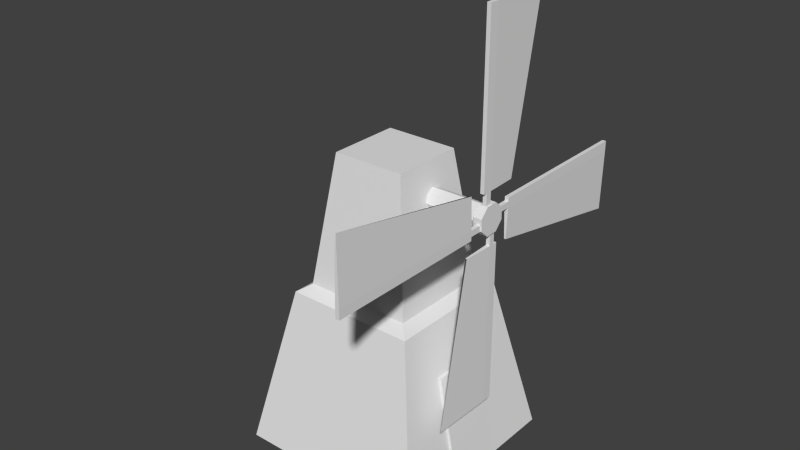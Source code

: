 # Source: windmill.blend  (saved by Blender 2.75.0; exported with 4.5.12 LTS)
import bpy
from mathutils import Matrix  # noqa: F401  (used for matrix-valued properties, if any)

bpy.ops.wm.read_factory_settings(use_empty=True)
scene = bpy.context.scene
scene.name = 'Scene'

# ---- collections
col_collection_1 = bpy.data.collections.new('Collection 1'); scene.collection.children.link(col_collection_1)

# ---- world
world_world = bpy.data.worlds.new('World'); scene.world = world_world
world_world.color = (0.05088, 0.05088, 0.05088)
world_world.use_sun_shadow = False
world_world.sun_shadow_jitter_overblur = 0.0
world_world.cycles.sampling_method = 'MANUAL'
world_world.cycles.sample_map_resolution = 256

# ---- meshes
me_fan = bpy.data.meshes.new('fan')
me_fan.from_pydata([(-0.8691, -0.8117, -2.478), (-1.269, -1.211, -0.4776), (-0.8691, 0.8117, -2.478), (-1.269, 1.211, -0.4776), (0.7544, -0.8117, -2.478), (1.154, -1.211, -0.4776), (0.7544, 0.8117, -2.478), (1.154, 1.211, -0.4776), (-0.7263, -0.669, -2.575), (-0.7263, 0.669, -2.575), (0.6116, -0.669, -2.575), (0.6116, 0.669, -2.575), (-0.5101, -0.4528, -4.197), (-0.5101, 0.4528, -4.197), (0.3954, -0.4528, -4.197), (0.3954, 0.4528, -4.197), (-1.227, -0.3761, -0.4914), (-0.8757, -0.3761, -1.857), (-1.217, 0.4188, -0.4914), (-0.8353, 0.466, -1.836), (-1.295, -0.3761, -0.4914), (-1.034, -0.3761, -1.831), (-1.292, 0.3585, -0.4914), (-1.036, 0.3585, -1.831), (-1.236, -0.09537, -3.747), (-0.4946, -0.09537, -3.747), (-1.236, -0.05383, -3.647), (-0.4946, -0.05383, -3.647), (-1.236, 0.04647, -3.605), (-0.4946, 0.04647, -3.605), (-1.236, 0.1468, -3.647), (-0.4946, 0.1468, -3.647), (-1.236, 0.1883, -3.747), (-0.4946, 0.1883, -3.747), (-1.236, 0.1468, -3.847), (-0.4946, 0.1468, -3.847), (-1.236, 0.04647, -3.889), (-0.4946, 0.04647, -3.889), (-1.236, -0.05383, -3.847), (-0.4946, -0.05383, -3.847), (-1.224, 0.2181, -3.828), (-1.332, 0.2168, -3.828), (-1.224, 0.2255, -3.684), (-1.332, 0.2243, -3.683), (-1.222, 0.1285, -3.576), (-1.331, 0.1273, -3.576), (-1.221, -0.01626, -3.569), (-1.329, -0.01747, -3.568), (-1.22, -0.1239, -3.666), (-1.328, -0.1251, -3.665), (-1.22, -0.1314, -3.81), (-1.328, -0.1326, -3.81), (-1.222, -0.03433, -3.918), (-1.33, -0.03554, -3.918), (-1.224, 0.1104, -3.925), (-1.332, 0.1092, -3.925), (-1.277, 0.3711, -3.373), (-1.263, 0.3711, -3.875), (-1.277, 2.371, -3.167), (-1.263, 2.371, -3.875), (-1.297, 0.3711, -3.372), (-1.311, 0.3711, -3.875), (-1.297, 2.371, -2.986), (-1.311, 2.371, -3.875), (-1.263, 0.3711, -3.827), (-1.263, 2.371, -3.827), (-1.311, 2.371, -3.827), (-1.311, 0.3711, -3.827), (-1.263, 2.371, -3.755), (-1.311, 2.371, -3.755), (-1.311, 0.3711, -3.755), (-1.263, 0.3711, -3.755), (-1.263, 0.2042, -3.755), (-1.263, 0.2042, -3.827), (-1.311, 0.2042, -3.827), (-1.311, 0.2042, -3.755), (-1.277, 0.4197, -4.072), (-1.263, -0.08253, -4.072), (-1.277, 0.6255, -6.072), (-1.263, -0.08253, -6.072), (-1.297, 0.4204, -4.072), (-1.311, -0.08253, -4.072), (-1.297, 0.8066, -6.072), (-1.311, -0.08253, -6.072), (-1.263, -0.03454, -4.072), (-1.263, -0.03454, -6.072), (-1.311, -0.03454, -6.072), (-1.311, -0.03454, -4.072), (-1.263, 0.03746, -6.072), (-1.311, 0.03746, -6.072), (-1.311, 0.03746, -4.072), (-1.263, 0.03746, -4.072), (-1.263, 0.03746, -3.905), (-1.263, -0.03454, -3.905), (-1.311, -0.03454, -3.905), (-1.311, 0.03746, -3.905), (-1.277, -0.2793, -4.12), (-1.263, -0.2793, -3.618), (-1.277, -2.279, -4.326), (-1.263, -2.279, -3.618), (-1.297, -0.2793, -4.121), (-1.311, -0.2793, -3.618), (-1.297, -2.279, -4.507), (-1.311, -2.279, -3.618), (-1.263, -0.2793, -3.666), (-1.263, -2.279, -3.666), (-1.311, -2.279, -3.666), (-1.311, -0.2793, -3.666), (-1.263, -2.279, -3.738), (-1.311, -2.279, -3.738), (-1.311, -0.2793, -3.738), (-1.263, -0.2793, -3.738), (-1.263, -0.1124, -3.738), (-1.263, -0.1124, -3.666), (-1.311, -0.1124, -3.666), (-1.311, -0.1124, -3.738), (-1.277, -0.328, -3.421), (-1.263, 0.1743, -3.421), (-1.277, -0.5337, -1.421), (-1.263, 0.1743, -1.421), (-1.297, -0.3286, -3.421), (-1.311, 0.1743, -3.421), (-1.297, -0.7149, -1.421), (-1.311, 0.1743, -1.421), (-1.263, 0.1263, -3.421), (-1.263, 0.1263, -1.421), (-1.311, 0.1263, -1.421), (-1.311, 0.1263, -3.421), (-1.263, 0.05426, -1.421), (-1.311, 0.05426, -1.421), (-1.311, 0.05426, -3.421), (-1.263, 0.05426, -3.421), (-1.263, 0.05426, -3.588), (-1.263, 0.1263, -3.588), (-1.311, 0.1263, -3.588), (-1.311, 0.05426, -3.588)], [], [(1, 3, 2, 0), (3, 7, 6, 2), (7, 5, 4, 6), (5, 1, 0, 4), (0, 2, 9, 8), (5, 7, 3, 1), (11, 10, 14, 15), (2, 6, 11, 9), (4, 0, 8, 10), (6, 4, 10, 11), (12, 13, 15, 14), (8, 9, 13, 12), (10, 8, 12, 14), (9, 11, 15, 13), (17, 19, 18, 16), (19, 23, 22, 18), (23, 21, 20, 22), (21, 17, 16, 20), (16, 18, 22, 20), (21, 23, 19, 17), (24, 25, 27, 26), (26, 27, 29, 28), (28, 29, 31, 30), (30, 31, 33, 32), (32, 33, 35, 34), (34, 35, 37, 36), (27, 25, 39, 37, 35, 33, 31, 29), (38, 39, 25, 24), (36, 37, 39, 38), (24, 26, 28, 30, 32, 34, 36, 38), (40, 41, 43, 42), (42, 43, 45, 44), (44, 45, 47, 46), (46, 47, 49, 48), (48, 49, 51, 50), (50, 51, 53, 52), (43, 41, 55, 53, 51, 49, 47, 45), (54, 55, 41, 40), (52, 53, 55, 54), (40, 42, 44, 46, 48, 50, 52, 54), (71, 68, 58, 56), (68, 69, 62, 58), (69, 70, 60, 62), (70, 71, 56, 60), (56, 58, 62, 60), (61, 63, 59, 57), (61, 57, 64, 67), (63, 61, 67, 66), (59, 63, 66, 65), (57, 59, 65, 64), (71, 70, 75, 72), (66, 67, 70, 69), (65, 66, 69, 68), (64, 65, 68, 71), (74, 73, 72, 75), (70, 67, 74, 75), (67, 64, 73, 74), (64, 71, 72, 73), (91, 88, 78, 76), (88, 89, 82, 78), (89, 90, 80, 82), (90, 91, 76, 80), (76, 78, 82, 80), (81, 83, 79, 77), (81, 77, 84, 87), (83, 81, 87, 86), (79, 83, 86, 85), (77, 79, 85, 84), (91, 90, 95, 92), (86, 87, 90, 89), (85, 86, 89, 88), (84, 85, 88, 91), (94, 93, 92, 95), (90, 87, 94, 95), (87, 84, 93, 94), (84, 91, 92, 93), (111, 108, 98, 96), (108, 109, 102, 98), (109, 110, 100, 102), (110, 111, 96, 100), (96, 98, 102, 100), (101, 103, 99, 97), (101, 97, 104, 107), (103, 101, 107, 106), (99, 103, 106, 105), (97, 99, 105, 104), (111, 110, 115, 112), (106, 107, 110, 109), (105, 106, 109, 108), (104, 105, 108, 111), (114, 113, 112, 115), (110, 107, 114, 115), (107, 104, 113, 114), (104, 111, 112, 113), (131, 128, 118, 116), (128, 129, 122, 118), (129, 130, 120, 122), (130, 131, 116, 120), (116, 118, 122, 120), (121, 123, 119, 117), (121, 117, 124, 127), (123, 121, 127, 126), (119, 123, 126, 125), (117, 119, 125, 124), (131, 130, 135, 132), (126, 127, 130, 129), (125, 126, 129, 128), (124, 125, 128, 131), (134, 133, 132, 135), (130, 127, 134, 135), (127, 124, 133, 134), (124, 131, 132, 133)])
me_fan.polygons.foreach_set('use_smooth', [0, 0, 0, 0, 0, 0, 0, 0, 0, 0, 0, 0, 0, 0, 0, 0, 0, 0, 0, 0, 1, 1, 1, 1, 1, 1, 0, 1, 1, 0, 1, 1, 1, 1, 1, 1, 0, 1, 1, 0, 0, 0, 0, 0, 0, 0, 0, 0, 0, 0, 0, 0, 0, 0, 0, 0, 0, 0, 0, 0, 0, 0, 0, 0, 0, 0, 0, 0, 0, 0, 0, 0, 0, 0, 0, 0, 0, 0, 0, 0, 0, 0, 0, 0, 0, 0, 0, 0, 0, 0, 0, 0, 0, 0, 0, 0, 0, 0, 0, 0, 0, 0, 0, 0, 0, 0, 0, 0, 0, 0, 0, 0])
_k = set([(24, 25), (24, 26), (24, 38), (25, 27), (25, 39), (26, 27), (26, 28), (27, 29), (28, 29), (28, 30), (29, 31), (30, 31), (30, 32), (31, 33), (32, 33), (32, 34), (33, 35), (34, 35), (34, 36), (35, 37), (36, 37), (36, 38), (37, 39), (38, 39)])
me_fan.attributes.new('sharp_edge', 'BOOLEAN', 'EDGE').data.foreach_set('value', [ (min(e.vertices), max(e.vertices)) in _k for e in me_fan.edges])
_uv = me_fan.uv_layers.new(name='UVMap')
_uv.uv.foreach_set('vector', [0.3225, 0.3739, 0.3225, 0.7477, 0.0, 0.6861, 0.0, 0.4355, 0.9676, 0.3739, 0.9676, 0.7477, 0.645, 0.6861, 0.645, 0.4355, 0.645, 0.3739, 0.645, 0.7477, 0.3225, 0.6861, 0.3225, 0.4355, 0.7058, 0.0, 0.7058, 0.3739, 0.3833, 0.3122, 0.3833, 0.06168, 0.9627, 0.2505, 0.7058, 0.2505, 0.7284, 0.2285, 0.9401, 0.2285, 0.3833, 0.0, 0.3833, 0.3739, 3.772e-08, 0.3739, 0.0, 3.679e-08, 0.749, 0.5, 0.3745, 0.5, 0.435, 0.0, 0.6885, 0.0, 0.7058, 0.2505, 0.7058, 5.519e-08, 0.7284, 0.02202, 0.7284, 0.2285, 0.9627, 0.0, 0.9627, 0.2505, 0.9401, 0.2285, 0.9401, 0.02202, 0.7058, 5.519e-08, 0.9627, 0.0, 0.9401, 0.02202, 0.7284, 0.02202, 0.628, 0.7768, 0.3745, 0.7768, 0.3745, 0.5, 0.628, 0.5, 0.749, 1.0, 0.0, 1.0, 0.121, 0.0, 0.628, 0.0, 0.3745, 0.5, 0.0, 0.5, 0.06052, 0.0, 0.314, 0.0, 0.0, 0.5, 0.3745, 0.5, 0.314, 1.0, 0.06052, 1.0, 0.416, 0.8562, 0.0, 0.8562, 0.01584, 0.006924, 0.4079, 0.0, 0.416, 0.0, 0.4691, 0.02601, 0.4691, 0.8546, 0.4393, 0.846, 0.4691, 0.02601, 0.8315, 0.02578, 0.8315, 0.8549, 0.4691, 0.8546, 0.8315, 0.03896, 0.9038, 0.0, 0.9038, 0.8563, 0.8712, 0.8667, 0.9406, 0.5171, 0.9406, 1.0, 0.9038, 0.9628, 0.9069, 0.5166, 0.9213, 0.5166, 0.9038, 0.0709, 1.0, 0.0, 1.0, 0.5123, 0.1082, 1.0, 0.1082, 8.036e-08, 0.1847, 4.018e-08, 0.1847, 1.0, 0.5541, 0.0, 0.5541, 1.0, 0.4459, 1.0, 0.4459, 0.0, 0.4459, 0.0, 0.4459, 1.0, 0.3694, 1.0, 0.3694, 0.0, 0.3694, 0.0, 0.3694, 1.0, 0.2612, 1.0, 0.2612, 0.0, 0.2612, 0.0, 0.2612, 1.0, 0.1847, 1.0, 0.1847, 0.0, 0.5541, 1.0, 0.5541, 0.0, 0.6623, 8.036e-08, 0.6623, 1.0, 0.7388, 0.2499, 0.7388, 0.1035, 0.8153, 0.0, 0.9235, 3.214e-07, 1.0, 0.1035, 1.0, 0.2499, 0.9235, 0.3533, 0.8153, 0.3533, 0.0, 1.0, 4.752e-07, 0.0, 0.1082, 8.036e-08, 0.1082, 1.0, 0.6623, 1.0, 0.6623, 8.036e-08, 0.7388, 8.036e-08, 0.7388, 1.0, 0.9235, 0.3533, 1.0, 0.4568, 1.0, 0.6032, 0.9235, 0.7067, 0.8153, 0.7067, 0.7388, 0.6032, 0.7388, 0.4568, 0.8153, 0.3533, 1.0, 0.7071, 0.809, 0.7071, 0.809, 0.5607, 1.0, 0.5607, 1.0, 0.5607, 0.809, 0.5607, 0.809, 0.3536, 1.0, 0.3536, 0.809, 0.5, 0.6181, 0.5, 0.6181, 0.3536, 0.809, 0.3536, 0.809, 0.3536, 0.6181, 0.3536, 0.6181, 0.1464, 0.809, 0.1464, 0.809, 0.1464, 0.6181, 0.1464, 0.6181, 3.407e-07, 0.809, 0.0, 0.809, 0.7071, 1.0, 0.7071, 1.0, 0.9142, 0.809, 0.9142, 0.6181, 0.8536, 0.4371, 1.0, 0.181, 1.0, 0.0, 0.8536, 4.211e-07, 0.6464, 0.181, 0.5, 0.4371, 0.5, 0.6181, 0.6464, 0.809, 0.1464, 1.0, 0.1464, 1.0, 0.3536, 0.809, 0.3536, 0.809, 0.0, 1.0, 3.407e-07, 1.0, 0.1464, 0.809, 0.1464, 0.6181, 0.1464, 0.6181, 0.3536, 0.4371, 0.5, 0.181, 0.5, 1.842e-07, 0.3536, 0.0, 0.1464, 0.181, 6.813e-07, 0.4371, 0.0, 0.9695, 0.0, 0.9695, 0.9995, 0.6004, 1.0, 0.7292, 0.0002922, 0.9695, 0.0004351, 1.0, 0.0, 1.0, 0.3845, 0.985, 0.2941, 0.4853, 5.362e-06, 0.4853, 0.9996, 0.2436, 0.9996, 0.0, 0.0, 0.0, 0.0, 1.0, 0.0, 1.0, 1.0, 0.0, 1.0, 0.7292, 0.0002922, 0.6004, 1.0, 0.4853, 1.0, 0.7271, 0.000118, 0.713, 1.0, 0.713, 0.0, 0.8565, 0.0, 0.8565, 1.0, 0.0, 0.0, 1.0, 0.0, 1.0, 1.0, 0.0, 1.0, 0.9306, 0.6105, 0.9306, 0.4256, 0.9569, 0.4256, 0.9569, 0.6105, 1.0, 0.06, 0.8565, 0.06, 0.8565, 0.036, 1.0, 0.036, 0.3565, 0.0, 0.3565, 1.0, 0.2139, 1.0, 0.2139, 0.0, 0.8049, 0.41, 0.8244, 0.41, 0.8244, 0.5072, 0.8049, 0.5072, 0.9569, 0.6105, 0.9569, 0.4256, 0.9965, 0.4256, 0.9965, 0.6105, 1.0, 0.036, 0.8565, 0.036, 0.8565, 0.0, 1.0, 0.0, 0.2139, 0.0, 0.2139, 1.0, 1.417e-06, 1.0, 0.0, 0.0, 0.0, 0.0, 1.0, 0.0, 1.0, 1.0, 0.0, 1.0, 0.873, 0.5072, 0.8439, 0.5072, 0.8439, 0.41, 0.873, 0.41, 0.8439, 0.5072, 0.8244, 0.5072, 0.8244, 0.41, 0.8439, 0.41, 0.873, 0.41, 0.902, 0.41, 0.902, 0.5072, 0.873, 0.5072, 0.9695, 0.0, 0.9695, 0.9995, 0.6004, 1.0, 0.7292, 0.0002922, 0.9695, 0.0004351, 1.0, 0.0, 1.0, 0.3845, 0.985, 0.2941, 0.4853, 5.362e-06, 0.4853, 0.9996, 0.2436, 0.9996, 0.0, 0.0, 0.0, 0.0, 1.0, 0.0, 1.0, 1.0, 0.0, 1.0, 0.7292, 0.0002922, 0.6004, 1.0, 0.4853, 1.0, 0.7271, 0.000118, 0.713, 1.0, 0.713, 0.0, 0.8565, 0.0, 0.8565, 1.0, 0.0, 0.0, 1.0, 0.0, 1.0, 1.0, 0.0, 1.0, 0.9306, 0.6105, 0.9306, 0.4256, 0.9569, 0.4256, 0.9569, 0.6105, 1.0, 0.06, 0.8565, 0.06, 0.8565, 0.036, 1.0, 0.036, 0.3565, 0.0, 0.3565, 1.0, 0.2139, 1.0, 0.2139, 0.0, 0.8049, 0.41, 0.8244, 0.41, 0.8244, 0.5072, 0.8049, 0.5072, 0.9569, 0.6105, 0.9569, 0.4256, 0.9965, 0.4256, 0.9965, 0.6105, 1.0, 0.036, 0.8565, 0.036, 0.8565, 0.0, 1.0, 0.0, 0.2139, 0.0, 0.2139, 1.0, 1.417e-06, 1.0, 0.0, 0.0, 0.0, 0.0, 1.0, 0.0, 1.0, 1.0, 0.0, 1.0, 0.873, 0.5072, 0.8439, 0.5072, 0.8439, 0.41, 0.873, 0.41, 0.8439, 0.5072, 0.8244, 0.5072, 0.8244, 0.41, 0.8439, 0.41, 0.873, 0.41, 0.902, 0.41, 0.902, 0.5072, 0.873, 0.5072, 0.9695, 0.0, 0.9695, 0.9995, 0.6004, 1.0, 0.7292, 0.0002922, 0.9695, 0.0004351, 1.0, 0.0, 1.0, 0.3845, 0.985, 0.2941, 0.4853, 5.362e-06, 0.4853, 0.9996, 0.2436, 0.9996, 0.0, 0.0, 0.0, 0.0, 1.0, 0.0, 1.0, 1.0, 0.0, 1.0, 0.7292, 0.0002922, 0.6004, 1.0, 0.4853, 1.0, 0.7271, 0.000118, 0.713, 1.0, 0.713, 0.0, 0.8565, 0.0, 0.8565, 1.0, 0.0, 0.0, 1.0, 0.0, 1.0, 1.0, 0.0, 1.0, 0.9306, 0.6105, 0.9306, 0.4256, 0.9569, 0.4256, 0.9569, 0.6105, 1.0, 0.06, 0.8565, 0.06, 0.8565, 0.036, 1.0, 0.036, 0.3565, 0.0, 0.3565, 1.0, 0.2139, 1.0, 0.2139, 0.0, 0.8049, 0.41, 0.8244, 0.41, 0.8244, 0.5072, 0.8049, 0.5072, 0.9569, 0.6105, 0.9569, 0.4256, 0.9965, 0.4256, 0.9965, 0.6105, 1.0, 0.036, 0.8565, 0.036, 0.8565, 0.0, 1.0, 0.0, 0.2139, 0.0, 0.2139, 1.0, 1.417e-06, 1.0, 0.0, 0.0, 0.0, 0.0, 1.0, 0.0, 1.0, 1.0, 0.0, 1.0, 0.873, 0.5072, 0.8439, 0.5072, 0.8439, 0.41, 0.873, 0.41, 0.8439, 0.5072, 0.8244, 0.5072, 0.8244, 0.41, 0.8439, 0.41, 0.873, 0.41, 0.902, 0.41, 0.902, 0.5072, 0.873, 0.5072, 0.9695, 0.0, 0.9695, 0.9995, 0.6004, 1.0, 0.7292, 0.0002922, 0.9695, 0.0004351, 1.0, 0.0, 1.0, 0.3845, 0.985, 0.2941, 0.4853, 5.362e-06, 0.4853, 0.9996, 0.2436, 0.9996, 0.0, 0.0, 0.0, 0.0, 1.0, 0.0, 1.0, 1.0, 0.0, 1.0, 0.7292, 0.0002922, 0.6004, 1.0, 0.4853, 1.0, 0.7271, 0.000118, 0.713, 1.0, 0.713, 0.0, 0.8565, 0.0, 0.8565, 1.0, 0.0, 0.0, 1.0, 0.0, 1.0, 1.0, 0.0, 1.0, 0.9306, 0.6105, 0.9306, 0.4256, 0.9569, 0.4256, 0.9569, 0.6105, 1.0, 0.06, 0.8565, 0.06, 0.8565, 0.036, 1.0, 0.036, 0.3565, 0.0, 0.3565, 1.0, 0.2139, 1.0, 0.2139, 0.0, 0.8049, 0.41, 0.8244, 0.41, 0.8244, 0.5072, 0.8049, 0.5072, 0.9569, 0.6105, 0.9569, 0.4256, 0.9965, 0.4256, 0.9965, 0.6105, 1.0, 0.036, 0.8565, 0.036, 0.8565, 0.0, 1.0, 0.0, 0.2139, 0.0, 0.2139, 1.0, 1.417e-06, 1.0, 0.0, 0.0, 0.0, 0.0, 1.0, 0.0, 1.0, 1.0, 0.0, 1.0, 0.873, 0.5072, 0.8439, 0.5072, 0.8439, 0.41, 0.873, 0.41, 0.8439, 0.5072, 0.8244, 0.5072, 0.8244, 0.41, 0.8439, 0.41, 0.873, 0.41, 0.902, 0.41, 0.902, 0.5072, 0.873, 0.5072])
me_fan.use_remesh_preserve_volume = False
me_fan.use_remesh_preserve_attributes = False
me_fan.use_mirror_vertex_groups = False
me_fan.update()

# ---- objects
ob_windmillbody = bpy.data.objects.new('windmillBody', me_fan)

# ---- transforms, parenting, visibility, modifiers, constraints
ob_windmillbody.location = (0.0, 0.0, 0.0)
ob_windmillbody.rotation_euler = (0.0, 3.142, 0.0)
ob_windmillbody.lineart.crease_threshold = 0.0
_m = ob_windmillbody.modifiers.new('EdgeSplit', 'EDGE_SPLIT')

# ---- collection membership
col_collection_1.objects.link(ob_windmillbody)

# ---- scene / render settings (as saved in the file)
scene.frame_start = 0; scene.frame_end = 250; scene.frame_set(0)
scene.render.engine = 'BLENDER_EEVEE_NEXT'
scene.render.resolution_percentage = 50
scene.render.dither_intensity = 0.0
scene.cycles.use_denoising = False
scene.cycles.samples = 10
scene.cycles.sampling_pattern = 'TABULATED_SOBOL'
scene.cycles.light_sampling_threshold = 0.0
scene.cycles.use_adaptive_sampling = False
scene.cycles.use_light_tree = False
scene.cycles.blur_glossy = 0.0
scene.cycles.pixel_filter_type = 'GAUSSIAN'
scene.cycles.sample_clamp_indirect = 0.0
scene.view_settings.view_transform = 'Standard'
bpy.context.view_layer.update()

# ---- added for rendering (the .blend has no active camera and no usable light): camera, sun
cam_auto = bpy.data.cameras.new('AutoCamera')
cam_auto.lens = 50.0
cam_auto.sensor_width = 36.0
cam_auto.clip_end = 1000.0
ob_auto_camera = bpy.data.objects.new('AutoCamera', cam_auto)
scene.collection.objects.link(ob_auto_camera)
ob_auto_camera.location = (7.20226, -8.48979, 8.96513)
ob_auto_camera.rotation_euler = (1.09748, -7.21219e-08, 0.694738)
scene.camera = ob_auto_camera
light_auto_sun = bpy.data.lights.new('AutoSun', 'SUN')
light_auto_sun.energy = 3.0
light_auto_sun.angle = 0.0523599
ob_auto_sun = bpy.data.objects.new('AutoSun', light_auto_sun)
scene.collection.objects.link(ob_auto_sun)
ob_auto_sun.rotation_euler = (0.872665, 0.174533, 0.523599)
bpy.context.view_layer.update()
